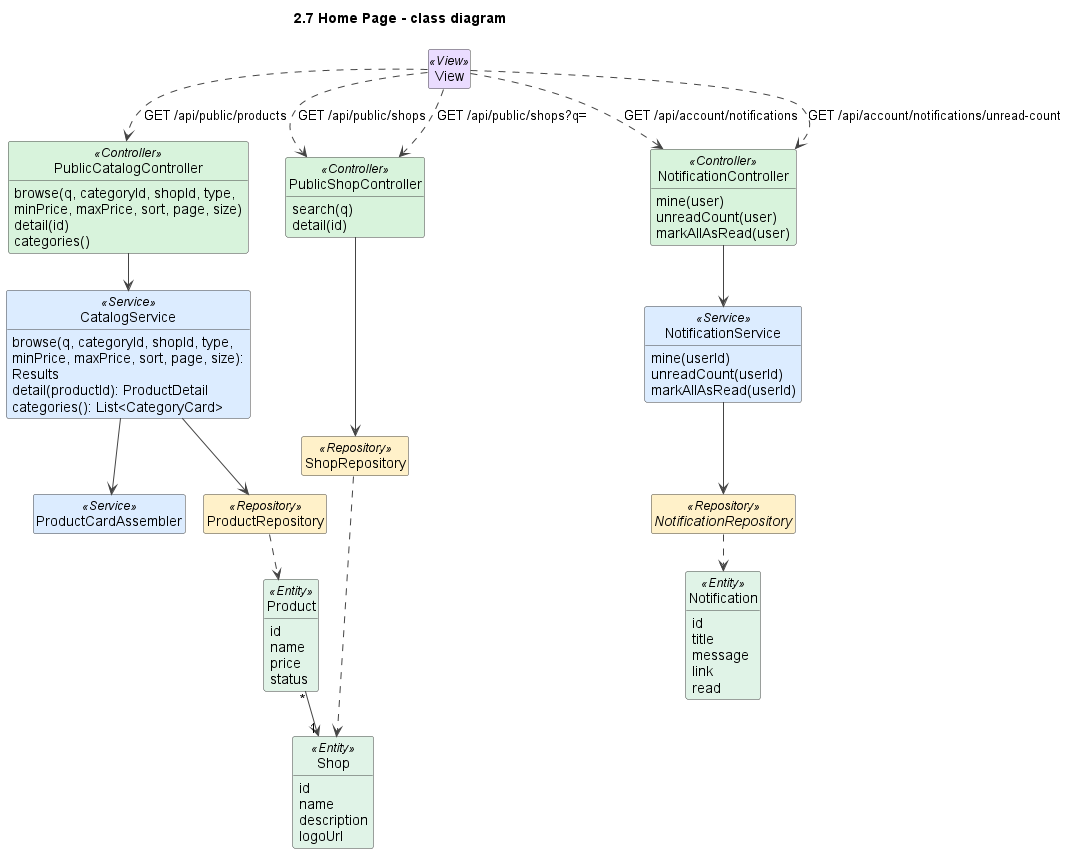

The diagram above was rendered by PlantUML. Its source (embedded in the PNG):
@startuml
!pragma layout smetana
title 2.7 Home Page - class diagram
skinparam shadowing false
skinparam defaultFontName Arial
skinparam wrapWidth 240
skinparam ArrowColor #444444
skinparam classAttributeIconSize 0
skinparam nodesep 45
skinparam ranksep 50
skinparam class {
  BackgroundColor #FFFFFF
  BorderColor #444444
  BackgroundColor<<View>> #EADCFF
  BackgroundColor<<Controller>> #D8F3DC
  BackgroundColor<<Service>> #DCECFF
  BackgroundColor<<Repository>> #FFF1C9
  BackgroundColor<<Entity>> #E0F3E7
  BackgroundColor<<DTO>> #FCE7F3
  BackgroundColor<<Scheduler>> #FFE8CC
  BackgroundColor<<External>> #FFE0E0
}
hide empty members
hide circle

class View <<View>>

class PublicCatalogController <<Controller>> {
  browse(q, categoryId, shopId, type, minPrice, maxPrice, sort, page, size)
  detail(id)
  categories()
}
class CatalogService <<Service>> {
  browse(q, categoryId, shopId, type, minPrice, maxPrice, sort, page, size): Results
  detail(productId): ProductDetail
  categories(): List<CategoryCard>
}
class ProductCardAssembler <<Service>>
class PublicShopController <<Controller>> {
  search(q)
  detail(id)
}
class NotificationController <<Controller>> {
  mine(user)
  unreadCount(user)
  markAllAsRead(user)
}
class NotificationService <<Service>> {
  mine(userId)
  unreadCount(userId)
  markAllAsRead(userId)
}
class ProductRepository <<Repository>>
class ShopRepository <<Repository>>
interface NotificationRepository <<Repository>>
class Product <<Entity>> {
  id
  name
  price
  status
}
class Shop <<Entity>> {
  id
  name
  description
  logoUrl
}
class Notification <<Entity>> {
  id
  title
  message
  link
  read
}

View ..> PublicCatalogController : GET /api/public/products
View ..> PublicShopController : GET /api/public/shops
View ..> PublicShopController : GET /api/public/shops?q=
View ..> NotificationController : GET /api/account/notifications
View ..> NotificationController : GET /api/account/notifications/unread-count
PublicCatalogController --> CatalogService
CatalogService --> ProductCardAssembler
CatalogService --> ProductRepository
PublicShopController --> ShopRepository
NotificationController --> NotificationService
NotificationService --> NotificationRepository
ProductRepository ..> Product
ShopRepository ..> Shop
NotificationRepository ..> Notification
Product "*" --> "1" Shop

@enduml